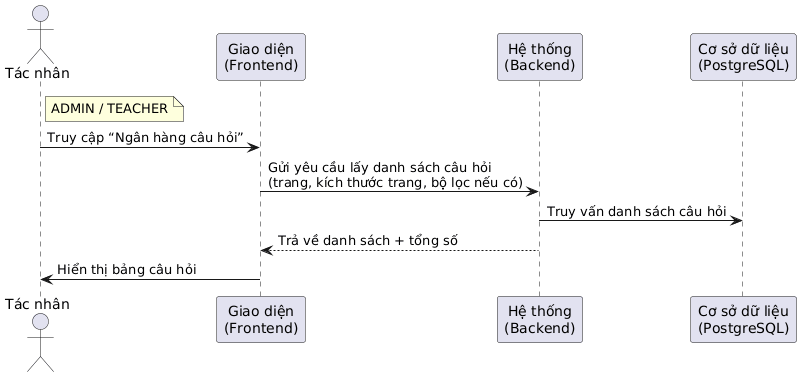

The diagram above was rendered by PlantUML. Its source (embedded in the PNG):
@startuml
actor "Tác nhân" as user
participant "Giao diện\n(Frontend)" as fe
participant "Hệ thống\n(Backend)" as be
participant "Cơ sở dữ liệu\n(PostgreSQL)" as db

note right of user: ADMIN / TEACHER

user -> fe: Truy cập “Ngân hàng câu hỏi”
fe -> be: Gửi yêu cầu lấy danh sách câu hỏi\n(trang, kích thước trang, bộ lọc nếu có)

be -> db: Truy vấn danh sách câu hỏi

be --> fe: Trả về danh sách + tổng số

fe -> user: Hiển thị bảng câu hỏi
@enduml